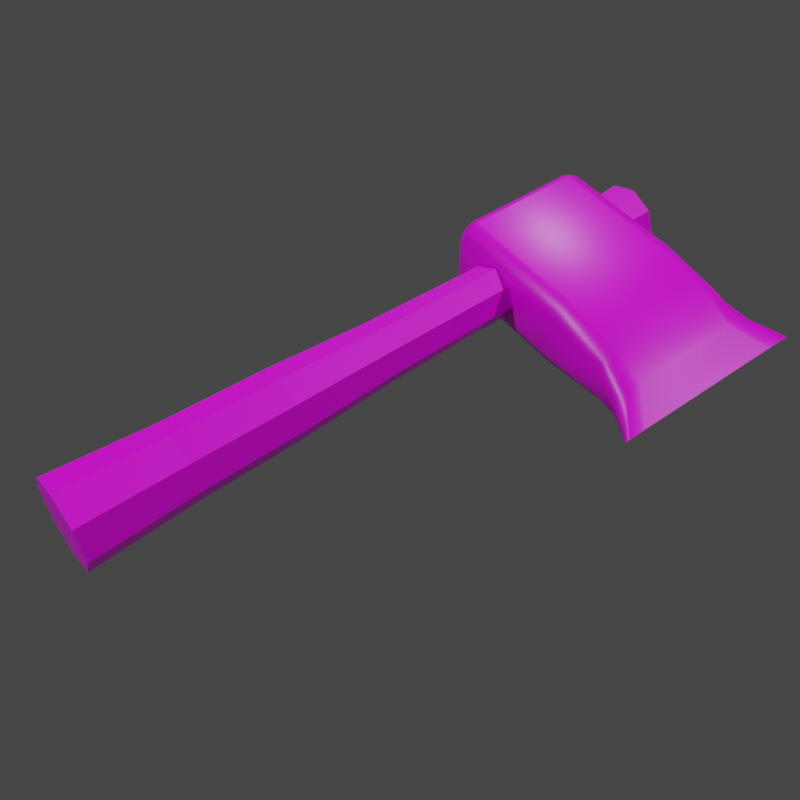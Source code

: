# Source: machado.blend  (saved by Blender 3.2.14; exported with 4.5.12 LTS)
import bpy
from mathutils import Matrix  # noqa: F401  (used for matrix-valued properties, if any)

bpy.ops.wm.read_factory_settings(use_empty=True)
scene = bpy.context.scene
scene.name = 'Scene'

# ---- collections
col_collection = bpy.data.collections.new('Collection'); scene.collection.children.link(col_collection)

# ---- images (referenced by path relative to the original .blend; pixels are not part of the script)
import os
ASSET_DIR = os.environ.get("B2B_ASSET_DIR", "")  # directory of the original .blend (textures are referenced by path, not embedded)
HERE = os.path.dirname(os.path.abspath(__file__))  # packed textures are extracted next to this script under _unpacked/

def load_image(name, relpath, width, height, colorspace="sRGB"):
    """Load a texture the original file referenced (path relative to the .blend, or extracted next to this script)."""
    p = next((c for c in (os.path.join(HERE, relpath), os.path.join(ASSET_DIR, relpath)) if relpath and os.path.exists(c)), "")
    if p:
        img = bpy.data.images.load(p, check_existing=True)
        img.name = name
    else:  # same state as the original file: an image datablock whose file is absent (Cycles renders it pink)
        img = bpy.data.images.new(name, width, height)
        img.source = "FILE"
        img.filepath = "//" + (relpath or name)
    img.colorspace_settings.name = colorspace
    return img
img_textura_padrao_png_001 = load_image('textura padrao.png.001', 'textura padrao.png', 1024, 1024, 'sRGB')

# ---- materials (node trees are filled in below, after node groups)
mat_material = bpy.data.materials.new('Material')
mat_material.alpha_threshold = 0.0
mat_material.use_transparent_shadow = False
mat_material.line_color = (0.0, 0.0, 0.0, 1.0)

# ---- material node trees
mat_material.use_nodes = True; mat_material.node_tree.nodes.clear()
_N = mat_material.node_tree.nodes; _L = mat_material.node_tree.links
n0 = _N.new('ShaderNodeOutputMaterial'); n0.name = 'Material Output'; n0.location = (300, 300)
n1 = _N.new('ShaderNodeBsdfPrincipled'); n1.name = 'Principled BSDF'; n1.location = (10, 300)
n1.distribution = 'GGX'
n1.subsurface_method = 'RANDOM_WALK_SKIN'
n1.inputs[2].default_value = 0.4
n1.inputs[3].default_value = 1.45
n1.inputs[27].default_value = (0.0, 0.0, 0.0, 1.0)
n1.inputs[28].default_value = 1.0
n2 = _N.new('ShaderNodeTexImage'); n2.name = 'Image Texture'; n2.location = (-280, 280)
n2.image = img_textura_padrao_png_001
_L.new(n1.outputs[0], n0.inputs[0])
_L.new(n2.outputs[0], n1.inputs[0])
n0.is_active_output = True

# ---- world
world_world = bpy.data.worlds.new('World'); scene.world = world_world
world_world.use_nodes = True; world_world.node_tree.nodes.clear()
_N = world_world.node_tree.nodes; _L = world_world.node_tree.links
n0 = _N.new('ShaderNodeOutputWorld'); n0.name = 'World Output'; n0.location = (300, 300)
n1 = _N.new('ShaderNodeBackground'); n1.name = 'Background'; n1.location = (10, 300)
n1.inputs[0].default_value = (0.05088, 0.05088, 0.05088, 1.0)
_L.new(n1.outputs[0], n0.inputs[0])
n0.is_active_output = True
world_world.color = (0.05088, 0.05088, 0.05088)
world_world.use_sun_shadow = False
world_world.sun_shadow_jitter_overblur = 0.0

# ---- cameras
cam_camera_001 = bpy.data.cameras.new('Camera.001')

# ---- lights
light_light = bpy.data.lights.new('Light', 'POINT')
light_light.transmission_factor = 0.0
light_light.energy = 1000.0
light_light.shadow_soft_size = 0.1
light_light.shadow_maximum_resolution = 0.006
light_light.use_absolute_resolution = True
light_light_001 = bpy.data.lights.new('Light.001', 'POINT')
light_light_001.transmission_factor = 0.0
light_light_001.energy = 1000.0
light_light_001.shadow_soft_size = 0.1
light_light_001.shadow_maximum_resolution = 0.006
light_light_001.use_absolute_resolution = True
light_light_004 = bpy.data.lights.new('Light.004', 'POINT')
light_light_004.transmission_factor = 0.0
light_light_004.energy = 1000.0
light_light_004.shadow_soft_size = 0.1
light_light_004.shadow_maximum_resolution = 0.006
light_light_004.use_absolute_resolution = True

# ---- meshes
me_cylinder = bpy.data.meshes.new('Cylinder')
me_cylinder.from_pydata([(-4.587e-09, 0.06635, -0.1618), (-4.85e-09, 0.05185, 0.7924), (0.04691, 0.04691, -0.1618), (0.03666, 0.03666, 0.7924), (0.06635, -7.872e-09, -0.1618), (0.05185, -7.78e-09, 0.7924), (0.04691, -0.04691, -0.1618), (0.03666, -0.03666, 0.7924), (-1.039e-08, -0.06635, -0.1618), (-9.383e-09, -0.05185, 0.7924), (-0.04691, -0.04691, -0.1618), (-0.03666, -0.03666, 0.7924), (-0.06635, -4.181e-09, -0.1618), (-0.05185, -4.895e-09, 0.7924), (-0.04691, 0.04691, -0.1618), (-0.03666, 0.03666, 0.7924), (-4.599e-09, 0.05691, -0.002804), (-4.604e-09, 0.05344, 0.1562), (-4.772e-09, 0.04507, 0.3153), (-4.863e-09, 0.04176, 0.4743), (-4.884e-09, 0.04332, 0.6333), (0.03063, 0.03063, 0.6333), (0.02953, 0.02953, 0.4743), (0.03187, 0.03187, 0.3153), (0.03779, 0.03779, 0.1562), (0.04024, 0.04024, -0.002804), (0.04332, -7.806e-09, 0.6333), (0.04176, -7.829e-09, 0.4743), (0.04507, -7.871e-09, 0.3153), (0.05344, -7.935e-09, 0.1562), (0.05691, -7.918e-09, -0.002804), (0.03063, -0.03063, 0.6333), (0.02953, -0.02953, 0.4743), (0.03187, -0.03187, 0.3153), (0.03779, -0.03779, 0.1562), (0.04024, -0.04024, -0.002804), (-8.671e-09, -0.04332, 0.6333), (-8.514e-09, -0.04176, 0.4743), (-8.712e-09, -0.04507, 0.3153), (-9.276e-09, -0.05344, 0.1562), (-9.575e-09, -0.05691, -0.002804), (-0.03063, -0.03063, 0.6333), (-0.02953, -0.02953, 0.4743), (-0.03187, -0.03187, 0.3153), (-0.03779, -0.03779, 0.1562), (-0.04024, -0.04024, -0.002804), (-0.04332, -5.396e-09, 0.6333), (-0.04176, -5.506e-09, 0.4743), (-0.04507, -5.363e-09, 0.3153), (-0.05344, -4.962e-09, 0.1562), (-0.05691, -4.751e-09, -0.002804), (-0.03063, 0.03063, 0.6333), (-0.02953, 0.02953, 0.4743), (-0.03187, 0.03187, 0.3153), (-0.03779, 0.03779, 0.1562), (-0.04024, 0.04024, -0.002804), (0.2655, 0.01981, 0.7477), (0.2655, -0.02278, 0.7249), (0.2655, -0.01263, 0.5093), (0.2655, -0.01263, 0.7647), (0.2655, 0.01981, 0.5264), (0.2655, 0.02278, 0.5492), (0.3155, 0.0, 0.7835), (0.3155, 0.0, 0.4905), (0.3155, 0.0, 0.7945), (0.3155, 0.0, 0.7945), (0.3155, 0.0, 0.7835), (0.3155, 0.0, 0.7571), (0.3155, 0.0, 0.5169), (0.3155, 0.0, 0.4905), (0.3155, 0.0, 0.7571), (0.3155, 0.0, 0.5169), (0.3155, 0.0, 0.4796), (0.3155, 0.0, 0.4796), (-0.08788, -0.03146, 0.5347), (-0.07502, -0.03401, 0.5219), (-0.08411, -0.03327, 0.5256), (-0.08788, -0.04849, 0.5518), (-0.07502, -0.06135, 0.5492), (-0.08411, -0.05758, 0.5499), (-0.08788, -0.0435, 0.5397), (-0.07502, -0.05334, 0.5299), (-0.08411, -0.05046, 0.5327), (-0.08788, -0.04849, 0.7223), (-0.07502, -0.06135, 0.7249), (-0.08411, -0.05758, 0.7241), (-0.08788, -0.03146, 0.7394), (-0.07502, -0.03401, 0.7522), (-0.08411, -0.03327, 0.7484), (-0.08788, -0.0435, 0.7344), (-0.07502, -0.05334, 0.7442), (-0.08411, -0.05046, 0.7413), (-0.08788, 0.04849, 0.5518), (-0.07502, 0.06135, 0.5492), (-0.08411, 0.05758, 0.5499), (-0.08788, 0.03146, 0.5347), (-0.07502, 0.03401, 0.5219), (-0.08411, 0.03327, 0.5256), (-0.08788, 0.0435, 0.5397), (-0.07502, 0.05334, 0.5299), (-0.08411, 0.05046, 0.5327), (-0.08788, 0.03146, 0.7394), (-0.07502, 0.03401, 0.7522), (-0.08411, 0.03327, 0.7484), (-0.08788, 0.04849, 0.7223), (-0.07502, 0.06135, 0.7249), (-0.08411, 0.05758, 0.7241), (-0.08788, 0.0435, 0.7344), (-0.07502, 0.05334, 0.7442), (-0.08411, 0.05046, 0.7413), (0.1186, -0.03401, 0.5219), (0.1186, -0.05334, 0.5299), (0.1186, 0.03401, 0.5219), (0.1186, -0.06135, 0.5492), (0.1186, -0.06135, 0.7249), (0.1186, -0.05334, 0.7442), (0.1186, -0.03401, 0.7522), (0.1186, 0.03401, 0.7522), (0.1186, 0.05334, 0.5299), (0.1186, 0.06135, 0.5492), (0.1186, 0.06135, 0.7249), (0.1186, 0.05334, 0.7442), (0.2154, -0.02526, 0.5219), (0.2154, 0.02526, 0.5219), (0.2154, 0.04555, 0.5492), (0.2154, 0.04555, 0.7249), (0.2154, -0.03961, 0.5299), (0.2154, -0.04555, 0.5492), (0.2154, -0.04555, 0.7249), (0.2154, -0.03961, 0.7442), (0.2154, -0.02526, 0.7522), (0.2154, 0.02526, 0.7522), (0.2154, 0.03961, 0.5299), (0.2154, 0.03961, 0.7442), (0.2655, -0.01981, 0.7477), (0.2655, -0.01981, 0.5264), (0.2655, 0.02278, 0.7249), (0.2655, 0.01263, 0.7647), (0.2655, -0.02278, 0.5492), (0.2655, 0.01263, 0.5093)], [], [(20, 1, 3, 21), (21, 3, 5, 26), (26, 5, 7, 31), (31, 7, 9, 36), (36, 9, 11, 41), (41, 11, 13, 46), (3, 1, 15, 13, 11, 9, 7, 5), (46, 13, 15, 51), (51, 15, 1, 20), (0, 2, 4, 6, 8, 10, 12, 14), (14, 55, 16, 0), (55, 54, 17, 16), (54, 53, 18, 17), (53, 52, 19, 18), (52, 51, 20, 19), (12, 50, 55, 14), (50, 49, 54, 55), (49, 48, 53, 54), (48, 47, 52, 53), (47, 46, 51, 52), (10, 45, 50, 12), (45, 44, 49, 50), (44, 43, 48, 49), (43, 42, 47, 48), (42, 41, 46, 47), (8, 40, 45, 10), (40, 39, 44, 45), (39, 38, 43, 44), (38, 37, 42, 43), (37, 36, 41, 42), (6, 35, 40, 8), (35, 34, 39, 40), (34, 33, 38, 39), (33, 32, 37, 38), (32, 31, 36, 37), (4, 30, 35, 6), (30, 29, 34, 35), (29, 28, 33, 34), (28, 27, 32, 33), (27, 26, 31, 32), (2, 25, 30, 4), (25, 24, 29, 30), (24, 23, 28, 29), (23, 22, 27, 28), (22, 21, 26, 27), (0, 16, 25, 2), (16, 17, 24, 25), (17, 18, 23, 24), (18, 19, 22, 23), (19, 20, 21, 22), (115, 90, 84, 114), (127, 126, 135, 138), (118, 99, 93, 119), (126, 122, 58, 135), (112, 96, 99, 118), (128, 127, 138, 57), (57, 138, 68, 67), (123, 132, 60, 139), (130, 129, 134, 59), (132, 124, 61, 60), (122, 123, 139, 58), (135, 58, 73, 69), (139, 60, 63, 72), (138, 135, 69, 68), (59, 134, 66, 65), (134, 57, 67, 66), (137, 59, 65, 64), (124, 125, 136, 61), (117, 102, 87, 116), (116, 87, 90, 115), (125, 133, 56, 136), (131, 130, 59, 137), (113, 114, 84, 78), (74, 80, 77, 83, 89, 86, 101, 107, 104, 92, 98, 95), (95, 98, 100, 97), (97, 100, 99, 96), (98, 92, 94, 100), (100, 94, 93, 99), (86, 89, 91, 88), (88, 91, 90, 87), (89, 83, 85, 91), (91, 85, 84, 90), (107, 101, 103, 109), (109, 103, 102, 108), (104, 107, 109, 106), (106, 109, 108, 105), (80, 74, 76, 82), (82, 76, 75, 81), (77, 80, 82, 79), (79, 82, 81, 78), (74, 95, 97, 76), (76, 97, 96, 75), (78, 84, 85, 79), (79, 85, 83, 77), (87, 102, 103, 88), (88, 103, 101, 86), (105, 93, 94, 106), (106, 94, 92, 104), (60, 61, 71, 63), (75, 110, 111, 81), (127, 128, 114, 113), (96, 112, 110, 75), (108, 121, 120, 105), (130, 116, 115, 129), (131, 117, 116, 130), (93, 105, 120, 119), (102, 117, 121, 108), (81, 111, 113, 78), (123, 112, 118, 132), (132, 118, 119, 124), (129, 115, 114, 128), (56, 137, 64, 62), (133, 131, 137, 56), (129, 128, 57, 134), (61, 136, 70, 71), (58, 139, 72, 73), (136, 56, 62, 70), (110, 122, 126, 111), (112, 123, 122, 110), (121, 133, 125, 120), (119, 120, 125, 124), (117, 131, 133, 121), (111, 126, 127, 113)])
me_cylinder.polygons.foreach_set('use_smooth', [0, 0, 0, 0, 0, 0, 0, 0, 0, 0, 0, 0, 0, 0, 0, 0, 0, 0, 0, 0, 0, 0, 0, 0, 0, 0, 0, 0, 0, 0, 0, 0, 0, 0, 0, 0, 0, 0, 0, 0, 0, 0, 0, 0, 0, 0, 0, 0, 0, 0, 1, 1, 1, 1, 1, 1, 1, 1, 1, 1, 1, 1, 1, 1, 1, 1, 1, 1, 1, 1, 1, 1, 1, 1, 1, 1, 1, 1, 1, 1, 1, 1, 1, 1, 1, 1, 1, 1, 1, 1, 1, 1, 1, 1, 1, 1, 1, 1, 1, 1, 1, 1, 1, 1, 1, 1, 1, 1, 1, 1, 1, 1, 1, 1, 1, 1, 1, 1, 1, 1, 1, 1, 1])
_uv = me_cylinder.uv_layers.new(name='UVMap')
_uv.uv.foreach_set('vector', [0.2859, 0.7368, 0.2859, 0.7395, 0.2865, 0.7395, 0.2864, 0.7368, 0.2864, 0.7368, 0.2865, 0.7395, 0.2868, 0.7395, 0.2866, 0.7368, 0.2866, 0.7368, 0.2868, 0.7395, 0.2865, 0.7395, 0.2864, 0.7368, 0.2864, 0.7368, 0.2865, 0.7395, 0.2859, 0.7395, 0.2859, 0.7368, 0.2859, 0.7368, 0.2859, 0.7395, 0.2852, 0.7395, 0.2853, 0.7368, 0.2853, 0.7368, 0.2852, 0.7395, 0.285, 0.7395, 0.2851, 0.7368, 0.2865, 0.7395, 0.2859, 0.7395, 0.2852, 0.7395, 0.285, 0.7395, 0.2852, 0.7395, 0.2859, 0.7395, 0.2865, 0.7395, 0.2868, 0.7395, 0.2851, 0.7368, 0.285, 0.7395, 0.2852, 0.7395, 0.2853, 0.7368, 0.2853, 0.7368, 0.2852, 0.7395, 0.2859, 0.7395, 0.2859, 0.7368, 0.2859, 0.723, 0.2867, 0.723, 0.287, 0.723, 0.2867, 0.723, 0.2859, 0.723, 0.2851, 0.723, 0.2847, 0.723, 0.2851, 0.723, 0.2851, 0.723, 0.2852, 0.7257, 0.2859, 0.7257, 0.2859, 0.723, 0.2852, 0.7257, 0.2852, 0.7285, 0.2859, 0.7285, 0.2859, 0.7257, 0.2852, 0.7285, 0.2853, 0.7312, 0.2859, 0.7312, 0.2859, 0.7285, 0.2853, 0.7312, 0.2854, 0.734, 0.2859, 0.734, 0.2859, 0.7312, 0.2854, 0.734, 0.2853, 0.7368, 0.2859, 0.7368, 0.2859, 0.734, 0.2847, 0.723, 0.2849, 0.7257, 0.2852, 0.7257, 0.2851, 0.723, 0.2849, 0.7257, 0.2849, 0.7285, 0.2852, 0.7285, 0.2852, 0.7257, 0.2849, 0.7285, 0.2851, 0.7312, 0.2853, 0.7312, 0.2852, 0.7285, 0.2851, 0.7312, 0.2851, 0.734, 0.2854, 0.734, 0.2853, 0.7312, 0.2851, 0.734, 0.2851, 0.7368, 0.2853, 0.7368, 0.2854, 0.734, 0.2851, 0.723, 0.2852, 0.7257, 0.2849, 0.7257, 0.2847, 0.723, 0.2852, 0.7257, 0.2852, 0.7285, 0.2849, 0.7285, 0.2849, 0.7257, 0.2852, 0.7285, 0.2853, 0.7312, 0.2851, 0.7312, 0.2849, 0.7285, 0.2853, 0.7312, 0.2854, 0.734, 0.2851, 0.734, 0.2851, 0.7312, 0.2854, 0.734, 0.2853, 0.7368, 0.2851, 0.7368, 0.2851, 0.734, 0.2859, 0.723, 0.2859, 0.7257, 0.2852, 0.7257, 0.2851, 0.723, 0.2859, 0.7257, 0.2859, 0.7285, 0.2852, 0.7285, 0.2852, 0.7257, 0.2859, 0.7285, 0.2859, 0.7312, 0.2853, 0.7312, 0.2852, 0.7285, 0.2859, 0.7312, 0.2859, 0.734, 0.2854, 0.734, 0.2853, 0.7312, 0.2859, 0.734, 0.2859, 0.7368, 0.2853, 0.7368, 0.2854, 0.734, 0.2867, 0.723, 0.2866, 0.7257, 0.2859, 0.7257, 0.2859, 0.723, 0.2866, 0.7257, 0.2865, 0.7285, 0.2859, 0.7285, 0.2859, 0.7257, 0.2865, 0.7285, 0.2864, 0.7312, 0.2859, 0.7312, 0.2859, 0.7285, 0.2864, 0.7312, 0.2864, 0.734, 0.2859, 0.734, 0.2859, 0.7312, 0.2864, 0.734, 0.2864, 0.7368, 0.2859, 0.7368, 0.2859, 0.734, 0.287, 0.723, 0.2868, 0.7257, 0.2866, 0.7257, 0.2867, 0.723, 0.2868, 0.7257, 0.2868, 0.7285, 0.2865, 0.7285, 0.2866, 0.7257, 0.2868, 0.7285, 0.2866, 0.7312, 0.2864, 0.7312, 0.2865, 0.7285, 0.2866, 0.7312, 0.2866, 0.734, 0.2864, 0.734, 0.2864, 0.7312, 0.2866, 0.734, 0.2866, 0.7368, 0.2864, 0.7368, 0.2864, 0.734, 0.2867, 0.723, 0.2866, 0.7257, 0.2868, 0.7257, 0.287, 0.723, 0.2866, 0.7257, 0.2865, 0.7285, 0.2868, 0.7285, 0.2868, 0.7257, 0.2865, 0.7285, 0.2864, 0.7312, 0.2866, 0.7312, 0.2868, 0.7285, 0.2864, 0.7312, 0.2864, 0.734, 0.2866, 0.734, 0.2866, 0.7312, 0.2864, 0.734, 0.2864, 0.7368, 0.2866, 0.7368, 0.2866, 0.734, 0.2859, 0.723, 0.2859, 0.7257, 0.2866, 0.7257, 0.2867, 0.723, 0.2859, 0.7257, 0.2859, 0.7285, 0.2865, 0.7285, 0.2866, 0.7257, 0.2859, 0.7285, 0.2859, 0.7312, 0.2864, 0.7312, 0.2865, 0.7285, 0.2859, 0.7312, 0.2859, 0.734, 0.2864, 0.734, 0.2864, 0.7312, 0.2859, 0.734, 0.2859, 0.7368, 0.2864, 0.7368, 0.2864, 0.734, 0.5943, 0.5359, 0.5843, 0.5359, 0.5843, 0.5349, 0.5943, 0.5349, 0.5993, 0.5258, 0.5993, 0.5248, 0.6019, 0.5247, 0.6019, 0.5258, 0.5943, 0.5248, 0.5843, 0.5248, 0.5843, 0.5258, 0.5943, 0.5258, 0.5993, 0.5248, 0.5993, 0.5244, 0.6019, 0.5238, 0.6019, 0.5247, 0.5943, 0.5244, 0.5843, 0.5244, 0.5843, 0.5248, 0.5943, 0.5248, 0.5993, 0.5349, 0.5993, 0.5258, 0.6019, 0.5258, 0.6019, 0.5349, 0.6019, 0.5349, 0.6019, 0.5258, 0.6045, 0.5242, 0.6045, 0.5366, 0.5993, 0.5244, 0.5993, 0.5248, 0.6019, 0.5247, 0.6019, 0.5238, 0.5993, 0.5363, 0.5993, 0.5359, 0.6019, 0.5361, 0.6019, 0.537, 0.5993, 0.5248, 0.5993, 0.5258, 0.6019, 0.5258, 0.6019, 0.5247, 0.5993, 0.5244, 0.5993, 0.5244, 0.6019, 0.5238, 0.6019, 0.5238, 0.6019, 0.5247, 0.6019, 0.5238, 0.6045, 0.5222, 0.6045, 0.5228, 0.6019, 0.5238, 0.6019, 0.5247, 0.6045, 0.5228, 0.6045, 0.5222, 0.6019, 0.5258, 0.6019, 0.5247, 0.6045, 0.5228, 0.6045, 0.5242, 0.6019, 0.537, 0.6019, 0.5361, 0.6045, 0.5379, 0.6045, 0.5385, 0.6019, 0.5361, 0.6019, 0.5349, 0.6045, 0.5366, 0.6045, 0.5379, 0.6019, 0.537, 0.6019, 0.537, 0.6045, 0.5385, 0.6045, 0.5385, 0.5993, 0.5258, 0.5993, 0.5349, 0.6019, 0.5349, 0.6019, 0.5258, 0.5943, 0.5363, 0.5843, 0.5363, 0.5843, 0.5363, 0.5943, 0.5363, 0.5943, 0.5363, 0.5843, 0.5363, 0.5843, 0.5359, 0.5943, 0.5359, 0.5993, 0.5349, 0.5993, 0.5359, 0.6019, 0.5361, 0.6019, 0.5349, 0.5993, 0.5363, 0.5993, 0.5363, 0.6019, 0.537, 0.6019, 0.537, 0.5943, 0.5258, 0.5943, 0.5349, 0.5843, 0.5349, 0.5843, 0.5258, 0.5836, 0.5251, 0.5836, 0.5253, 0.5836, 0.526, 0.5836, 0.5348, 0.5836, 0.5354, 0.5836, 0.5357, 0.5836, 0.5357, 0.5836, 0.5354, 0.5836, 0.5348, 0.5836, 0.526, 0.5836, 0.5253, 0.5836, 0.5251, 0.5836, 0.5251, 0.5836, 0.5253, 0.5838, 0.525, 0.5838, 0.5246, 0.5838, 0.5246, 0.5838, 0.525, 0.5843, 0.5248, 0.5843, 0.5244, 0.5836, 0.5253, 0.5836, 0.526, 0.5838, 0.5259, 0.5838, 0.525, 0.5838, 0.525, 0.5838, 0.5259, 0.5843, 0.5258, 0.5843, 0.5248, 0.5836, 0.5357, 0.5836, 0.5354, 0.5838, 0.5358, 0.5838, 0.5361, 0.5838, 0.5361, 0.5838, 0.5358, 0.5843, 0.5359, 0.5843, 0.5363, 0.5836, 0.5354, 0.5836, 0.5348, 0.5838, 0.5349, 0.5838, 0.5358, 0.5838, 0.5358, 0.5838, 0.5349, 0.5843, 0.5349, 0.5843, 0.5359, 0.5836, 0.5354, 0.5836, 0.5357, 0.5838, 0.5361, 0.5838, 0.5358, 0.5838, 0.5358, 0.5838, 0.5361, 0.5843, 0.5363, 0.5843, 0.5359, 0.5836, 0.5348, 0.5836, 0.5354, 0.5838, 0.5358, 0.5838, 0.5349, 0.5838, 0.5349, 0.5838, 0.5358, 0.5843, 0.5359, 0.5843, 0.5349, 0.5836, 0.5253, 0.5836, 0.5251, 0.5838, 0.5246, 0.5838, 0.525, 0.5838, 0.525, 0.5838, 0.5246, 0.5843, 0.5244, 0.5843, 0.5248, 0.5836, 0.526, 0.5836, 0.5253, 0.5838, 0.525, 0.5838, 0.5259, 0.5838, 0.5259, 0.5838, 0.525, 0.5843, 0.5248, 0.5843, 0.5258, 0.5836, 0.5251, 0.5836, 0.5251, 0.5838, 0.5246, 0.5838, 0.5246, 0.5838, 0.5246, 0.5838, 0.5246, 0.5843, 0.5244, 0.5843, 0.5244, 0.5843, 0.5258, 0.5843, 0.5349, 0.5838, 0.5349, 0.5838, 0.5259, 0.5838, 0.5259, 0.5838, 0.5349, 0.5836, 0.5348, 0.5836, 0.526, 0.5843, 0.5363, 0.5843, 0.5363, 0.5838, 0.5361, 0.5838, 0.5361, 0.5838, 0.5361, 0.5838, 0.5361, 0.5836, 0.5357, 0.5836, 0.5357, 0.5843, 0.5349, 0.5843, 0.5258, 0.5838, 0.5259, 0.5838, 0.5349, 0.5838, 0.5349, 0.5838, 0.5259, 0.5836, 0.526, 0.5836, 0.5348, 0.6019, 0.5247, 0.6019, 0.5258, 0.6045, 0.5242, 0.6045, 0.5228, 0.5843, 0.5244, 0.5943, 0.5244, 0.5943, 0.5248, 0.5843, 0.5248, 0.5993, 0.5258, 0.5993, 0.5349, 0.5943, 0.5349, 0.5943, 0.5258, 0.5843, 0.5244, 0.5943, 0.5244, 0.5943, 0.5244, 0.5843, 0.5244, 0.5843, 0.5359, 0.5943, 0.5359, 0.5943, 0.5349, 0.5843, 0.5349, 0.5993, 0.5363, 0.5943, 0.5363, 0.5943, 0.5359, 0.5993, 0.5359, 0.5993, 0.5363, 0.5943, 0.5363, 0.5943, 0.5363, 0.5993, 0.5363, 0.5843, 0.5258, 0.5843, 0.5349, 0.5943, 0.5349, 0.5943, 0.5258, 0.5843, 0.5363, 0.5943, 0.5363, 0.5943, 0.5359, 0.5843, 0.5359, 0.5843, 0.5248, 0.5943, 0.5248, 0.5943, 0.5258, 0.5843, 0.5258, 0.5993, 0.5244, 0.5943, 0.5244, 0.5943, 0.5248, 0.5993, 0.5248, 0.5993, 0.5248, 0.5943, 0.5248, 0.5943, 0.5258, 0.5993, 0.5258, 0.5993, 0.5359, 0.5943, 0.5359, 0.5943, 0.5349, 0.5993, 0.5349, 0.6019, 0.5361, 0.6019, 0.537, 0.6045, 0.5385, 0.6045, 0.5379, 0.5993, 0.5359, 0.5993, 0.5363, 0.6019, 0.537, 0.6019, 0.5361, 0.5993, 0.5359, 0.5993, 0.5349, 0.6019, 0.5349, 0.6019, 0.5361, 0.6019, 0.5258, 0.6019, 0.5349, 0.6045, 0.5366, 0.6045, 0.5242, 0.6019, 0.5238, 0.6019, 0.5238, 0.6045, 0.5222, 0.6045, 0.5222, 0.6019, 0.5349, 0.6019, 0.5361, 0.6045, 0.5379, 0.6045, 0.5366, 0.5943, 0.5244, 0.5993, 0.5244, 0.5993, 0.5248, 0.5943, 0.5248, 0.5943, 0.5244, 0.5993, 0.5244, 0.5993, 0.5244, 0.5943, 0.5244, 0.5943, 0.5359, 0.5993, 0.5359, 0.5993, 0.5349, 0.5943, 0.5349, 0.5943, 0.5258, 0.5943, 0.5349, 0.5993, 0.5349, 0.5993, 0.5258, 0.5943, 0.5363, 0.5993, 0.5363, 0.5993, 0.5359, 0.5943, 0.5359, 0.5943, 0.5248, 0.5993, 0.5248, 0.5993, 0.5258, 0.5943, 0.5258])
me_cylinder.materials.append(mat_material)
me_cylinder.update()

# ---- objects
ob_light = bpy.data.objects.new('Light', light_light)
ob_machado = bpy.data.objects.new('machado', me_cylinder)
ob_camera = bpy.data.objects.new('Camera', cam_camera_001)
ob_light_001 = bpy.data.objects.new('Light.001', light_light_001)
ob_light_002 = bpy.data.objects.new('Light.002', light_light_004)

# ---- transforms, parenting, visibility, modifiers, constraints
ob_light.location = (3.835, 5.369, 5.904)
ob_light.rotation_euler = (0.6503, 0.05522, 1.866)
ob_light.lock_rotations_4d = False
ob_light.empty_display_type = 'ARROWS'
ob_light.color = (0.0, 0.0, 0.0, 0.0)
ob_light.lineart.crease_threshold = 0.0
ob_machado.location = (0.0, 0.1618, 0.0)
ob_machado.rotation_euler = (-1.571, -0.0, 0.0)
ob_camera.location = (0.8288, -0.1288, 1.144)
ob_camera.rotation_euler = (0.6886, -0.01268, 0.9258)
ob_light_001.location = (-1.695, -4.424, 5.904)
ob_light_001.rotation_euler = (0.6503, 0.05522, 1.866)
ob_light_001.lock_rotations_4d = False
ob_light_001.empty_display_type = 'ARROWS'
ob_light_001.color = (0.0, 0.0, 0.0, 0.0)
ob_light_001.lineart.crease_threshold = 0.0
ob_light_002.location = (-5.495, 5.389, 5.904)
ob_light_002.rotation_euler = (0.6503, 0.05522, 1.866)
ob_light_002.lock_rotations_4d = False
ob_light_002.empty_display_type = 'ARROWS'
ob_light_002.color = (0.0, 0.0, 0.0, 0.0)
ob_light_002.lineart.crease_threshold = 0.0

# ---- collection membership
col_collection.objects.link(ob_light)
col_collection.objects.link(ob_machado)
col_collection.objects.link(ob_camera)
col_collection.objects.link(ob_light_001)
col_collection.objects.link(ob_light_002)

# ---- scene / render settings (as saved in the file)
scene.camera = ob_camera
scene.frame_start = 1; scene.frame_end = 250; scene.frame_set(1)
scene.render.engine = 'BLENDER_EEVEE_NEXT'
scene.render.resolution_x = 512
scene.render.resolution_y = 512
scene.render.film_transparent = True
scene.cycles.sampling_pattern = 'TABULATED_SOBOL'
scene.cycles.use_light_tree = False
scene.view_settings.view_transform = 'Filmic'
bpy.context.view_layer.update()
